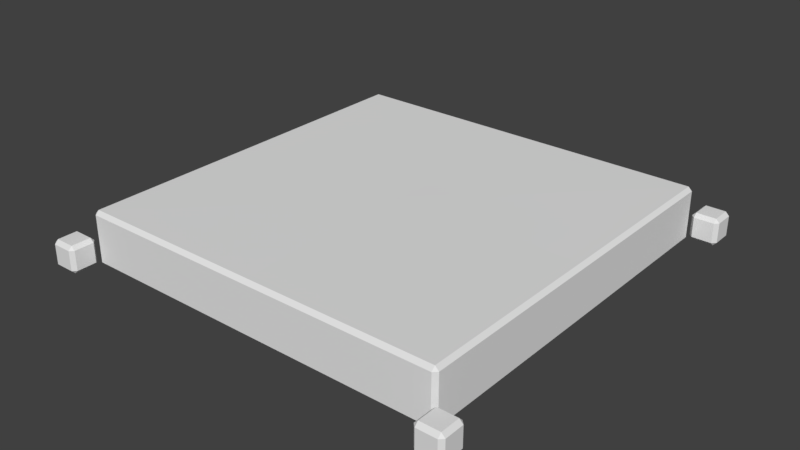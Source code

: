 # Source: Portal.blend  (saved by Blender 2.79.0; exported with 4.5.12 LTS)
import bpy
from mathutils import Matrix  # noqa: F401  (used for matrix-valued properties, if any)

bpy.ops.wm.read_factory_settings(use_empty=True)
scene = bpy.context.scene
scene.name = 'Scene'

# ---- collections
col_collection_1 = bpy.data.collections.new('Collection 1'); scene.collection.children.link(col_collection_1)

# ---- world
world_world = bpy.data.worlds.new('World'); scene.world = world_world
world_world.color = (0.05088, 0.05088, 0.05088)
world_world.use_sun_shadow = False
world_world.sun_shadow_jitter_overblur = 0.0
world_world.cycles.sampling_method = 'MANUAL'

# ---- meshes
me_cube = bpy.data.meshes.new('Cube')
me_cube.from_pydata([(-1.0, 1.0, -0.5), (1.0, -1.0, -1.0), (1.0, -0.75, -1.0), (0.75, -0.75, -1.0), (0.7506, 1.002, -0.5023), (0.7506, 1.002, -1.002), (0.75, -1.0, -1.0), (0.75, -0.75, -0.5), (1.0, -0.75, -0.7482), (1.0, -1.0, -0.7482), (0.75, -0.75, -0.7482), (0.75, -1.0, -0.7482), (0.75, -0.75, -1.0), (1.001, 3.002, -1.002), (0.7506, 3.002, -1.002), (0.7506, 2.752, -1.002), (-0.9994, 2.752, -0.5023), (-0.9994, 2.752, -1.002), (1.001, 2.752, -1.002), (0.7506, 2.752, -0.5023), (0.7506, 3.002, -0.7505), (1.001, 3.002, -0.7505), (0.7506, 2.752, -0.7505), (1.001, 2.752, -0.7505), (0.7506, 2.752, -1.002), (-1.0, 1.0, -1.002), (-2.999, 3.002, -1.0), (-2.999, 2.752, -1.0), (-2.749, 2.752, -1.0), (-2.75, 1.0, -0.5023), (-2.75, 1.0, -1.002), (-2.749, 3.002, -1.0), (-2.749, 2.752, -0.5), (-2.999, 2.752, -0.7482), (-2.999, 3.002, -0.7482), (-2.749, 2.752, -0.7482), (-2.749, 3.002, -0.7482), (-2.749, 2.752, -1.0), (-3.0, -1.0, -1.002), (-2.75, -1.0, -1.002), (-2.75, -0.75, -1.002), (-1.0, -0.75, -0.5023), (-1.0, -0.75, -1.002), (-3.0, -0.75, -1.002), (-2.75, -0.75, -0.5023), (-2.75, -1.0, -0.7505), (-3.0, -1.0, -0.7505), (-2.75, -0.75, -0.7505), (-3.0, -0.75, -0.7505), (-2.75, -0.75, -1.002)], [], [(25, 0, 4, 5), (25, 5, 3, 42), (7, 4, 0, 41), (7, 3, 5, 4), (6, 11, 10, 12), (1, 2, 8, 9), (3, 7, 41, 42), (42, 41, 0, 25), (12, 2, 1, 6), (2, 12, 10, 8), (8, 10, 11, 9), (6, 1, 9, 11), (25, 0, 16, 17), (25, 17, 15, 5), (19, 16, 0, 4), (19, 15, 17, 16), (18, 23, 22, 24), (13, 14, 20, 21), (15, 19, 4, 5), (24, 14, 13, 18), (14, 24, 22, 20), (20, 22, 23, 21), (18, 13, 21, 23), (25, 0, 29, 30), (25, 30, 28, 17), (32, 29, 0, 16), (32, 28, 30, 29), (31, 36, 35, 37), (26, 27, 33, 34), (28, 32, 16, 17), (37, 27, 26, 31), (27, 37, 35, 33), (33, 35, 36, 34), (31, 26, 34, 36), (25, 42, 40, 30), (44, 41, 0, 29), (44, 40, 42, 41), (43, 48, 47, 49), (38, 39, 45, 46), (40, 44, 29, 30), (49, 39, 38, 43), (39, 49, 47, 45), (45, 47, 48, 46), (43, 38, 46, 48)])
_uv = me_cube.uv_layers.new(name='UVMap')
_uv.uv.foreach_set('vector', [1.0, 0.9989, 1.0, 1.25, 1.875, 1.249, 1.875, 0.9989, 1.0, 2.384e-07, 1.875, 0.0009034, 1.875, -0.875, 1.0, -0.875, 0.875, 0.125, 0.8753, 1.001, 0.0, 1.0, 2.384e-07, 0.125, 0.125, 0.25, 0.125, 0.0, 1.001, -0.001143, 1.001, 0.2489, 0.0, 0.0, 0.0, 0.1259, 0.125, 0.1259, 0.125, 0.0, 0.0, 0.0, 0.125, 0.0, 0.125, 0.1259, 0.0, 0.1259, 0.875, 0.0, 0.875, 0.25, 2.384e-07, 0.2489, 2.384e-07, -0.001143, 0.125, 0.9989, 0.125, 1.249, 1.0, 1.25, 1.0, 0.9989, 0.875, 0.125, 1.0, 0.125, 1.0, 0.0, 0.875, 0.0, 0.0, 0.0, -0.125, 0.0, -0.125, 0.1259, 0.0, 0.1259, 0.0, 0.125, -0.125, 0.125, -0.125, 0.0, 0.0, 0.0, 0.875, 0.0, 1.0, 0.0, 1.0, 0.1259, 0.875, 0.1259, 2.384e-07, 0.9989, 0.0, 1.25, 0.8759, 1.249, 0.8759, 0.9989, 1.0, 2.384e-07, 1.0, 0.8759, 1.875, 0.8759, 1.875, 0.0009034, 0.8753, 0.8759, 0.0003045, 0.8759, 0.0, 0.0, 0.8753, 0.0009034, 0.8753, 0.2489, 0.8753, -0.001143, 0.0003045, -0.001143, 0.0003045, 0.2489, 0.0003045, 0.9989, 0.0003045, 1.125, -0.1247, 1.125, -0.1247, 0.9989, 0.0003045, 0.9989, -0.1247, 0.9989, -0.1247, 1.125, 0.0003045, 1.125, 0.8759, 0.9989, 0.8759, 1.249, 0.0009034, 1.249, 0.0009034, 0.9989, 0.8753, 0.8759, 0.8753, 1.001, 1.0, 1.001, 1.0, 0.8759, 0.0009034, 0.9989, -0.1241, 0.9989, -0.1241, 1.125, 0.0009034, 1.125, 0.8753, 0.0009034, 0.8753, -0.1241, 1.0, -0.1241, 1.0, 0.0009034, 0.8759, 0.9989, 1.001, 0.9989, 1.001, 1.125, 0.8759, 1.125, 1.0, 0.9989, 1.0, 1.25, 0.125, 1.249, 0.125, 0.9989, 1.0, 2.384e-07, 0.125, -1.192e-07, 0.1253, 0.8759, 1.0, 0.8759, 0.1253, 0.8759, 0.125, -1.192e-07, 1.0, 0.0, 1.0, 0.8759, 0.8759, 0.25, 0.8759, 0.0, -1.192e-07, -0.001143, -1.192e-07, 0.2489, 0.0009031, 0.0, 0.0009031, 0.1259, -0.1241, 0.1259, -0.1241, 0.0, 0.0009031, 0.0, -0.1241, 0.0, -0.1241, 0.1259, 0.0009031, 0.1259, 0.1253, 0.0, 0.1253, 0.25, 1.0, 0.2489, 1.0, -0.001143, 0.1253, 0.8759, 0.0003042, 0.8759, 0.0003042, 1.001, 0.1253, 1.001, 0.0003042, 0.0, 0.1253, 0.0, 0.1253, 0.1259, 0.0003042, 0.1259, 0.0003042, 0.8759, 0.1253, 0.8759, 0.1253, 1.001, 0.0003042, 1.001, 0.1253, 0.0, 0.0003042, 0.0, 0.0003042, 0.1259, 0.1253, 0.1259, 1.0, 2.384e-07, 1.0, -0.875, 0.125, -0.875, 0.125, -1.192e-07, 0.125, 0.125, 1.0, 0.125, 1.0, 1.0, 0.125, 1.0, 0.125, 0.2489, 0.125, -0.001143, 1.0, -0.001143, 1.0, 0.2489, 2.384e-07, 0.9989, 2.384e-07, 1.125, 0.125, 1.125, 0.125, 0.9989, 2.384e-07, 0.9989, 0.125, 0.9989, 0.125, 1.125, 2.384e-07, 1.125, 0.125, 0.9989, 0.125, 1.249, 1.0, 1.249, 1.0, 0.9989, 0.125, 0.125, 0.125, -1.192e-07, 2.384e-07, -1.192e-07, 2.384e-07, 0.125, 1.0, 0.9989, 1.125, 0.9989, 1.125, 1.125, 1.0, 1.125, 0.125, 1.0, 0.125, 1.125, 2.384e-07, 1.125, 2.384e-07, 1.0, 0.125, 0.9989, -1.192e-07, 0.9989, -1.192e-07, 1.125, 0.125, 1.125])
me_cube.use_remesh_preserve_volume = False
me_cube.use_remesh_preserve_attributes = False
me_cube.use_mirror_vertex_groups = False
me_cube.update()

# ---- objects
ob_cube = bpy.data.objects.new('Cube', me_cube)

# ---- transforms, parenting, visibility, modifiers, constraints
ob_cube.location = (0.0, 0.0, 0.0)
ob_cube.lineart.crease_threshold = 0.0
_m = ob_cube.modifiers.new('Bevel', 'BEVEL')
_m.width = 0.034
_m.width_pct = 0.034
_m.limit_method = 'NONE'
_m.spread = 0.0

# ---- collection membership
col_collection_1.objects.link(ob_cube)

# ---- scene / render settings (as saved in the file)
scene.frame_start = 1; scene.frame_end = 250; scene.frame_set(1)
scene.render.engine = 'BLENDER_EEVEE_NEXT'
scene.render.resolution_percentage = 50
scene.render.dither_intensity = 0.0
scene.cycles.use_denoising = False
scene.cycles.samples = 128
scene.cycles.sampling_pattern = 'TABULATED_SOBOL'
scene.cycles.use_adaptive_sampling = False
scene.cycles.use_light_tree = False
scene.cycles.blur_glossy = 0.0
scene.cycles.sample_clamp_indirect = 0.0
scene.view_settings.view_transform = 'Standard'
bpy.context.view_layer.update()

# ---- added for rendering (the .blend has no active camera and no usable light): camera, sun
cam_auto = bpy.data.cameras.new('AutoCamera')
cam_auto.lens = 50.0
cam_auto.sensor_width = 36.0
cam_auto.clip_end = 1000.0
ob_auto_camera = bpy.data.objects.new('AutoCamera', cam_auto)
scene.collection.objects.link(ob_auto_camera)
ob_auto_camera.location = (4.25633, -5.30633, 3.45368)
ob_auto_camera.rotation_euler = (1.09748, -7.21219e-08, 0.694738)
scene.camera = ob_auto_camera
light_auto_sun = bpy.data.lights.new('AutoSun', 'SUN')
light_auto_sun.energy = 3.0
light_auto_sun.angle = 0.0523599
ob_auto_sun = bpy.data.objects.new('AutoSun', light_auto_sun)
scene.collection.objects.link(ob_auto_sun)
ob_auto_sun.rotation_euler = (0.872665, 0.174533, 0.523599)
bpy.context.view_layer.update()
